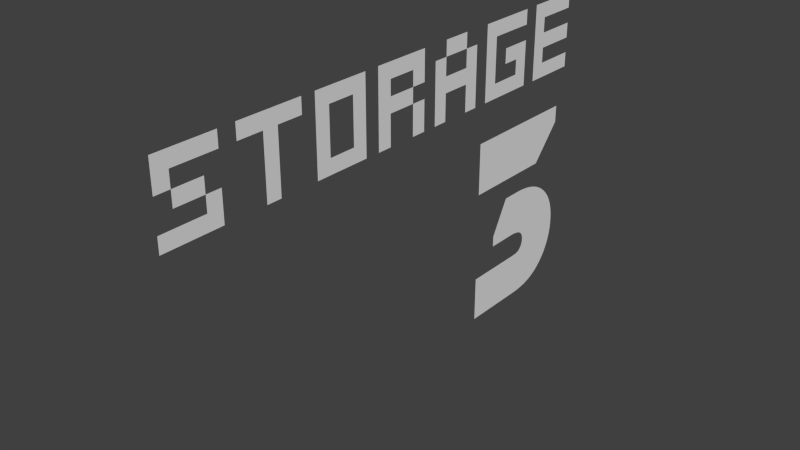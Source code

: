 # Source: text_storage3.blend  (saved by Blender 2.72.0; exported with 4.5.12 LTS)
import bpy
from mathutils import Matrix  # noqa: F401  (used for matrix-valued properties, if any)

bpy.ops.wm.read_factory_settings(use_empty=True)
scene = bpy.context.scene
scene.name = 'Scene'

# ---- collections
col_collection_1 = bpy.data.collections.new('Collection 1'); scene.collection.children.link(col_collection_1)

# ---- world
world_world = bpy.data.worlds.new('World'); scene.world = world_world
world_world.color = (0.05088, 0.05088, 0.05088)
world_world.use_sun_shadow = False
world_world.sun_shadow_jitter_overblur = 0.0
world_world.cycles.sampling_method = 'MANUAL'
world_world.cycles.sample_map_resolution = 256

# ---- meshes
me_mesh = bpy.data.meshes.new('Mesh')
me_mesh.from_pydata([(0.8148, -0.1324, -8.187e-08), (0.7081, -0.3087, -8.366e-08), (0.3819, -0.3087, -8.366e-08), (0.3819, -0.1324, -8.194e-08), (0.5377, -0.3781, -8.194e-08), (0.6023, -0.3781, -8.194e-08), (0.6183, -0.3784, -8.194e-08), (0.6337, -0.3794, -8.194e-08), (0.6486, -0.381, -8.194e-08), (0.6629, -0.3832, -8.194e-08), (0.6767, -0.386, -8.194e-08), (0.69, -0.3895, -8.194e-08), (0.7027, -0.3936, -8.194e-08), (0.7149, -0.3983, -8.194e-08), (0.7265, -0.4037, -8.194e-08), (0.7376, -0.4097, -8.194e-08), (0.7482, -0.4163, -8.194e-08), (0.7582, -0.4235, -8.194e-08), (0.7693, -0.4327, -8.194e-08), (0.7795, -0.4424, -8.194e-08), (0.7887, -0.4527, -8.194e-08), (0.797, -0.4636, -8.194e-08), (0.8042, -0.475, -8.194e-08), (0.8105, -0.487, -8.194e-08), (0.8158, -0.4995, -8.194e-08), (0.8202, -0.5126, -8.194e-08), (0.8236, -0.5262, -8.194e-08), (0.826, -0.5404, -8.194e-08), (0.8275, -0.5552, -8.194e-08), (0.828, -0.5705, -8.194e-08), (0.8276, -0.5841, -8.194e-08), (0.8264, -0.5973, -8.194e-08), (0.8245, -0.6102, -8.194e-08), (0.8219, -0.6228, -8.194e-08), (0.8184, -0.635, -8.194e-08), (0.8143, -0.6469, -8.194e-08), (0.8093, -0.6585, -8.194e-08), (0.8036, -0.6698, -8.194e-08), (0.7971, -0.6807, -8.194e-08), (0.7899, -0.6913, -8.194e-08), (0.7819, -0.7015, -8.194e-08), (0.7732, -0.7114, -8.194e-08), (0.7683, -0.7164, -8.194e-08), (0.7632, -0.7211, -8.194e-08), (0.758, -0.7257, -8.194e-08), (0.7526, -0.73, -8.194e-08), (0.7471, -0.7341, -8.194e-08), (0.7414, -0.7379, -8.194e-08), (0.7356, -0.7416, -8.194e-08), (0.7296, -0.745, -8.194e-08), (0.7235, -0.7482, -8.194e-08), (0.7172, -0.7512, -8.194e-08), (0.7107, -0.754, -8.194e-08), (0.7041, -0.7566, -8.194e-08), (0.6974, -0.7589, -8.194e-08), (0.6903, -0.7611, -8.194e-08), (0.6831, -0.763, -8.194e-08), (0.6756, -0.7648, -8.194e-08), (0.6678, -0.7663, -8.194e-08), (0.6598, -0.7677, -8.194e-08), (0.6516, -0.7688, -8.194e-08), (0.6432, -0.7697, -8.194e-08), (0.6345, -0.7704, -8.194e-08), (0.6256, -0.7709, -8.194e-08), (0.6164, -0.7712, -8.194e-08), (0.607, -0.7713, -8.194e-08), (0.3819, -0.7713, -8.194e-08), (0.3819, -0.6178, -8.194e-08), (0.5859, -0.6178, -8.194e-08), (0.5916, -0.6178, -8.194e-08), (0.595, -0.6178, -8.194e-08), (0.5982, -0.6177, -8.194e-08), (0.6012, -0.6177, -8.194e-08), (0.604, -0.6175, -8.194e-08), (0.6067, -0.6174, -8.194e-08), (0.6091, -0.6172, -8.194e-08), (0.6114, -0.617, -8.194e-08), (0.6134, -0.6168, -8.194e-08), (0.6153, -0.6165, -8.194e-08), (0.6169, -0.6162, -8.194e-08), (0.6184, -0.6158, -8.194e-08), (0.6197, -0.6155, -8.194e-08), (0.6213, -0.615, -8.194e-08), (0.623, -0.6145, -8.194e-08), (0.6246, -0.614, -8.194e-08), (0.6262, -0.6134, -8.194e-08), (0.6277, -0.6127, -8.194e-08), (0.6291, -0.6119, -8.194e-08), (0.6306, -0.6111, -8.194e-08), (0.6319, -0.6103, -8.194e-08), (0.6333, -0.6093, -8.194e-08), (0.6345, -0.6083, -8.194e-08), (0.6358, -0.6072, -8.194e-08), (0.637, -0.6061, -8.194e-08), (0.6389, -0.6039, -8.194e-08), (0.6407, -0.6016, -8.194e-08), (0.6423, -0.5993, -8.194e-08), (0.6437, -0.5969, -8.194e-08), (0.645, -0.5945, -8.194e-08), (0.6461, -0.5921, -8.194e-08), (0.647, -0.5895, -8.194e-08), (0.6478, -0.587, -8.194e-08), (0.6484, -0.5843, -8.194e-08), (0.6488, -0.5817, -8.194e-08), (0.6491, -0.5789, -8.194e-08), (0.6491, -0.5761, -8.194e-08), (0.649, -0.5723, -8.194e-08), (0.6487, -0.5687, -8.194e-08), (0.6481, -0.5652, -8.194e-08), (0.6472, -0.562, -8.194e-08), (0.6461, -0.5589, -8.194e-08), (0.6448, -0.556, -8.194e-08), (0.6432, -0.5532, -8.194e-08), (0.6414, -0.5507, -8.194e-08), (0.6394, -0.5483, -8.194e-08), (0.6371, -0.5461, -8.194e-08), (0.6346, -0.544, -8.194e-08), (0.6318, -0.5422, -8.194e-08), (0.6288, -0.5405, -8.194e-08), (0.6255, -0.539, -8.194e-08), (0.6218, -0.5376, -8.194e-08), (0.6179, -0.5363, -8.194e-08), (0.6137, -0.5353, -8.194e-08), (0.6092, -0.5343, -8.194e-08), (0.6044, -0.5335, -8.194e-08), (0.5994, -0.5328, -8.194e-08), (0.594, -0.5323, -8.194e-08), (0.5883, -0.532, -8.194e-08), (0.5824, -0.5317, -8.194e-08), (0.5761, -0.5317, -8.194e-08), (0.4738, -0.5317, -8.492e-08), (0.8148, -0.1905, -8.531e-08), (0.4738, -0.4946, -8.401e-08), (0.6585, 0.249, 4.102e-08), (0.8504, 0.249, 3.79e-08), (0.8504, 0.1985, 3.79e-08), (0.7089, 0.1985, 4.098e-08), (0.7089, 0.1483, 4.098e-08), (0.8504, 0.1483, 3.414e-08), (0.8504, 0.09781, 3.414e-08), (0.7089, 0.09781, 4.098e-08), (0.7089, 0.04731, 4.098e-08), (0.8504, 0.04731, 3.79e-08), (0.8504, -0.002149, 3.79e-08), (0.6585, -0.002149, 4.102e-08), (0.3973, 0.2483, 4.557e-08), (0.447, 0.2483, 4.553e-08), (0.447, -0.0018, 4.553e-08), (0.3973, -0.0018, 4.557e-08), (0.447, 0.2483, 4.553e-08), (0.6071, 0.2483, 4.107e-08), (0.6071, 0.1985, 4.107e-08), (0.447, 0.1985, 4.553e-08), (0.447, 0.04801, 4.553e-08), (0.6071, 0.04801, 4.107e-08), (0.6071, -0.0018, 4.107e-08), (0.447, -0.0018, 4.553e-08), (0.557, 0.1483, 4.112e-08), (0.6071, 0.1483, 4.107e-08), (0.557, 0.09816, 4.112e-08), (0.557, 0.04801, 4.112e-08), (0.3469, -0.001452, 4.562e-08), (0.2956, -0.001452, 4.565e-08), (0.2956, 0.1988, 4.565e-08), (0.1981, 0.1988, 5.45e-08), (0.1981, -0.001452, 3.938e-08), (0.1479, -0.001452, 4.928e-08), (0.2956, 0.1394, 4.869e-08), (0.1981, 0.1394, 5.002e-08), (-0.101, 0.25, 5.298e-08), (0.09856, 0.25, 4.933e-08), (0.09856, 0.1999, 4.933e-08), (-0.0495, 0.1999, 5.293e-08), (-0.0495, 0.1497, 5.293e-08), (0.04724, 0.1497, 4.936e-08), (0.04724, 0.09955, 4.936e-08), (0.09856, 0.09955, 4.933e-08), (0.09856, -0.001104, 4.933e-08), (0.04724, -0.001104, 4.936e-08), (0.04724, 0.09955, 4.936e-08), (-0.05021, 0.09955, 5.293e-08), (-0.05021, -0.001104, 5.293e-08), (-0.101, -0.001104, 5.298e-08), (0.04724, 0.1999, 4.941e-08), (0.09856, 0.1999, 4.933e-08), (0.09856, 0.1497, 4.933e-08), (-0.3449, 0.2497, 5.619e-08), (0.6071, 0.09816, 4.107e-08), (-0.3449, -0.0007554, 5.619e-08), (-0.1524, 0.2497, 5.302e-08), (-0.1524, -0.0007554, 5.302e-08), (-0.2941, 0.04835, 5.615e-08), (-0.2025, 0.04835, 5.307e-08), (-0.2025, 0.1995, 5.307e-08), (-0.2941, 0.1995, 5.615e-08), (-0.6137, 0.25, 6.135e-08), (-0.3931, 0.25, 5.6e-08), (-0.3931, 0.1995, 5.603e-08), (-0.4777, 0.1995, 5.868e-08), (-0.4777, -0.001104, 5.865e-08), (-0.5278, -0.001104, 5.869e-08), (-0.5278, 0.1995, 5.867e-08), (-0.6137, 0.1995, 6.132e-08), (-0.8706, 0.2497, 6.565e-08), (-0.6706, 0.2497, 6.191e-08), (-0.6706, 0.1995, 6.191e-08), (-0.8193, 0.1995, 6.561e-08), (-0.8193, 0.1485, 6.56e-08), (-0.6706, -0.001452, 6.191e-08), (-0.8706, -0.001452, 6.565e-08), (-0.8706, 0.04905, 6.565e-08), (-0.7207, 0.04905, 6.196e-08), (-0.7207, 0.09904, 6.194e-08), (0.2956, 0.08756, 4.478e-08), (0.1981, 0.08756, 4.61e-08), (0.1981, 0.2497, 5.834e-08), (0.2956, 0.2497, 4.571e-08), (0.3469, 0.1988, 5.126e-08), (0.1479, 0.1988, 5.492e-08), (-0.8193, 0.09904, 6.558e-08), (-0.7207, 0.1485, 6.192e-08), (-0.8706, 0.1485, 6.369e-08), (-0.6706, 0.09904, 6.383e-08), (0.4992, 0.1483, 4.548e-08), (0.4992, 0.09816, 4.548e-08)], [], [(130, 5, 4, 132), (130, 6, 5), (130, 7, 6), (130, 8, 7), (130, 9, 8), (130, 10, 9), (130, 11, 10), (130, 12, 11), (130, 13, 12), (130, 14, 13), (130, 15, 14), (130, 16, 15), (130, 17, 16), (130, 18, 17), (130, 19, 18), (130, 20, 19), (130, 21, 20), (130, 22, 21), (130, 23, 22), (130, 24, 23), (130, 25, 24), (130, 26, 25), (130, 129, 26), (129, 128, 26), (128, 27, 26), (127, 27, 128), (126, 27, 127), (125, 27, 126), (124, 27, 125), (123, 27, 124), (122, 27, 123), (121, 27, 122), (120, 27, 121), (119, 27, 120), (118, 27, 119), (118, 28, 27), (117, 28, 118), (116, 28, 117), (115, 28, 116), (114, 28, 115), (113, 28, 114), (112, 28, 113), (111, 28, 112), (111, 29, 28), (110, 29, 111), (109, 29, 110), (108, 29, 109), (107, 29, 108), (106, 29, 107), (106, 30, 29), (105, 30, 106), (104, 30, 105), (103, 30, 104), (102, 30, 103), (102, 31, 30), (101, 31, 102), (100, 31, 101), (99, 31, 100), (98, 31, 99), (97, 31, 98), (96, 31, 97), (96, 32, 31), (95, 32, 96), (94, 32, 95), (93, 32, 94), (92, 32, 93), (91, 32, 92), (90, 32, 91), (89, 32, 90), (89, 33, 32), (88, 33, 89), (87, 33, 88), (86, 33, 87), (85, 33, 86), (84, 33, 85), (83, 33, 84), (82, 33, 83), (81, 33, 82), (80, 33, 81), (79, 33, 80), (78, 33, 79), (77, 33, 78), (76, 33, 77), (75, 33, 76), (74, 33, 75), (73, 33, 74), (72, 33, 73), (71, 33, 72), (70, 33, 71), (69, 33, 70), (66, 68, 67), (66, 69, 68), (66, 33, 69), (66, 34, 33), (66, 35, 34), (66, 36, 35), (66, 37, 36), (66, 38, 37), (66, 39, 38), (66, 40, 39), (66, 41, 40), (66, 42, 41), (66, 43, 42), (66, 44, 43), (66, 45, 44), (66, 46, 45), (66, 47, 46), (66, 48, 47), (66, 49, 48), (66, 50, 49), (66, 51, 50), (66, 52, 51), (66, 53, 52), (66, 54, 53), (66, 55, 54), (66, 56, 55), (66, 57, 56), (66, 58, 57), (66, 59, 58), (66, 60, 59), (66, 61, 60), (66, 62, 61), (66, 63, 62), (66, 64, 63), (66, 65, 64), (2, 0, 3), (2, 1, 131, 0), (144, 136, 133), (136, 134, 133), (136, 135, 134), (144, 137, 136), (144, 140, 137), (140, 138, 137), (140, 139, 138), (144, 141, 140), (144, 142, 141), (144, 143, 142), (148, 146, 145), (148, 153, 146), (153, 147, 146), (152, 150, 149), (152, 151, 150), (158, 157, 159, 187), (187, 159, 160, 154), (148, 156, 153), (168, 164, 166, 165, 214), (182, 172, 169), (172, 170, 169), (172, 171, 170), (182, 173, 172), (182, 180, 173), (180, 174, 173), (180, 175, 174), (182, 181, 180), (179, 175, 180), (178, 175, 179), (178, 176, 175), (178, 177, 176), (188, 191, 194, 186), (186, 194, 193, 189), (202, 196, 195), (202, 201, 196), (201, 197, 196), (200, 198, 201), (198, 197, 201), (200, 199, 198), (206, 204, 203), (206, 205, 204), (188, 190, 192, 191), (206, 203, 221, 207), (209, 211, 210), (209, 208, 211), (214, 213, 167, 168), (216, 215, 164, 163), (161, 217, 163, 167, 213, 162), (166, 164, 218), (208, 222, 212, 211), (220, 207, 219, 212), (190, 189, 193, 192), (159, 157, 223, 224), (174, 184, 183), (174, 185, 184), (154, 160, 153, 147, 155)])
me_mesh.use_remesh_preserve_volume = False
me_mesh.use_remesh_preserve_attributes = False
me_mesh.use_mirror_vertex_groups = False
me_mesh.update()

# ---- objects
ob_storage3 = bpy.data.objects.new('storage3', me_mesh)

# ---- transforms, parenting, visibility, modifiers, constraints
ob_storage3.location = (0.0, 0.0, 0.0)
ob_storage3.rotation_euler = (1.571, -0.0, 1.571)
ob_storage3.lineart.crease_threshold = 0.0

# ---- collection membership
col_collection_1.objects.link(ob_storage3)

# ---- scene / render settings (as saved in the file)
scene.frame_start = 1; scene.frame_end = 250; scene.frame_set(1)
scene.render.engine = 'BLENDER_EEVEE_NEXT'
scene.render.resolution_percentage = 50
scene.render.dither_intensity = 0.0
scene.cycles.use_denoising = False
scene.cycles.samples = 10
scene.cycles.sampling_pattern = 'TABULATED_SOBOL'
scene.cycles.light_sampling_threshold = 0.0
scene.cycles.use_adaptive_sampling = False
scene.cycles.use_light_tree = False
scene.cycles.blur_glossy = 0.0
scene.cycles.pixel_filter_type = 'GAUSSIAN'
scene.cycles.sample_clamp_indirect = 0.0
scene.view_settings.view_transform = 'Standard'
bpy.context.view_layer.update()

# ---- added for rendering (the .blend has no active camera and no usable light): camera, sun
cam_auto = bpy.data.cameras.new('AutoCamera')
cam_auto.lens = 50.0
cam_auto.sensor_width = 36.0
cam_auto.clip_end = 1000.0
ob_auto_camera = bpy.data.objects.new('AutoCamera', cam_auto)
scene.collection.objects.link(ob_auto_camera)
ob_auto_camera.location = (1.85165, -2.23209, 1.22066)
ob_auto_camera.rotation_euler = (1.09748, -7.21219e-08, 0.694738)
scene.camera = ob_auto_camera
light_auto_sun = bpy.data.lights.new('AutoSun', 'SUN')
light_auto_sun.energy = 3.0
light_auto_sun.angle = 0.0523599
ob_auto_sun = bpy.data.objects.new('AutoSun', light_auto_sun)
scene.collection.objects.link(ob_auto_sun)
ob_auto_sun.rotation_euler = (0.872665, 0.174533, 0.523599)
bpy.context.view_layer.update()
